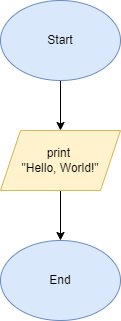

The diagram above was exported from draw.io. Its source (the exported page's mxGraphModel, read from the mxfile embedded in the PNG):
<mxGraphModel dx="690" dy="506" grid="1" gridSize="10" guides="1" tooltips="1" connect="1" arrows="1" fold="1" page="1" pageScale="1" pageWidth="827" pageHeight="1169" math="0" shadow="0">
  <root>
    <mxCell id="0" />
    <mxCell id="1" parent="0" />
    <mxCell id="5" style="edgeStyle=none;html=1;exitX=0.5;exitY=1;exitDx=0;exitDy=0;" edge="1" parent="1" source="2" target="4">
      <mxGeometry relative="1" as="geometry" />
    </mxCell>
    <mxCell id="2" value="Start" style="ellipse;whiteSpace=wrap;html=1;fillColor=#dae8fc;strokeColor=#6c8ebf;" vertex="1" parent="1">
      <mxGeometry x="240" y="40" width="120" height="80" as="geometry" />
    </mxCell>
    <mxCell id="3" value="End" style="ellipse;whiteSpace=wrap;html=1;fillColor=#dae8fc;strokeColor=#6c8ebf;" vertex="1" parent="1">
      <mxGeometry x="240" y="280" width="120" height="80" as="geometry" />
    </mxCell>
    <mxCell id="6" style="edgeStyle=none;html=1;exitX=0.5;exitY=1;exitDx=0;exitDy=0;entryX=0.5;entryY=0;entryDx=0;entryDy=0;" edge="1" parent="1" source="4" target="3">
      <mxGeometry relative="1" as="geometry" />
    </mxCell>
    <mxCell id="4" value="print &lt;br&gt;&quot;Hello, World!&quot;" style="shape=parallelogram;perimeter=parallelogramPerimeter;whiteSpace=wrap;html=1;fixedSize=1;fillColor=#fff2cc;strokeColor=#d6b656;" vertex="1" parent="1">
      <mxGeometry x="240" y="170" width="120" height="60" as="geometry" />
    </mxCell>
  </root>
</mxGraphModel>